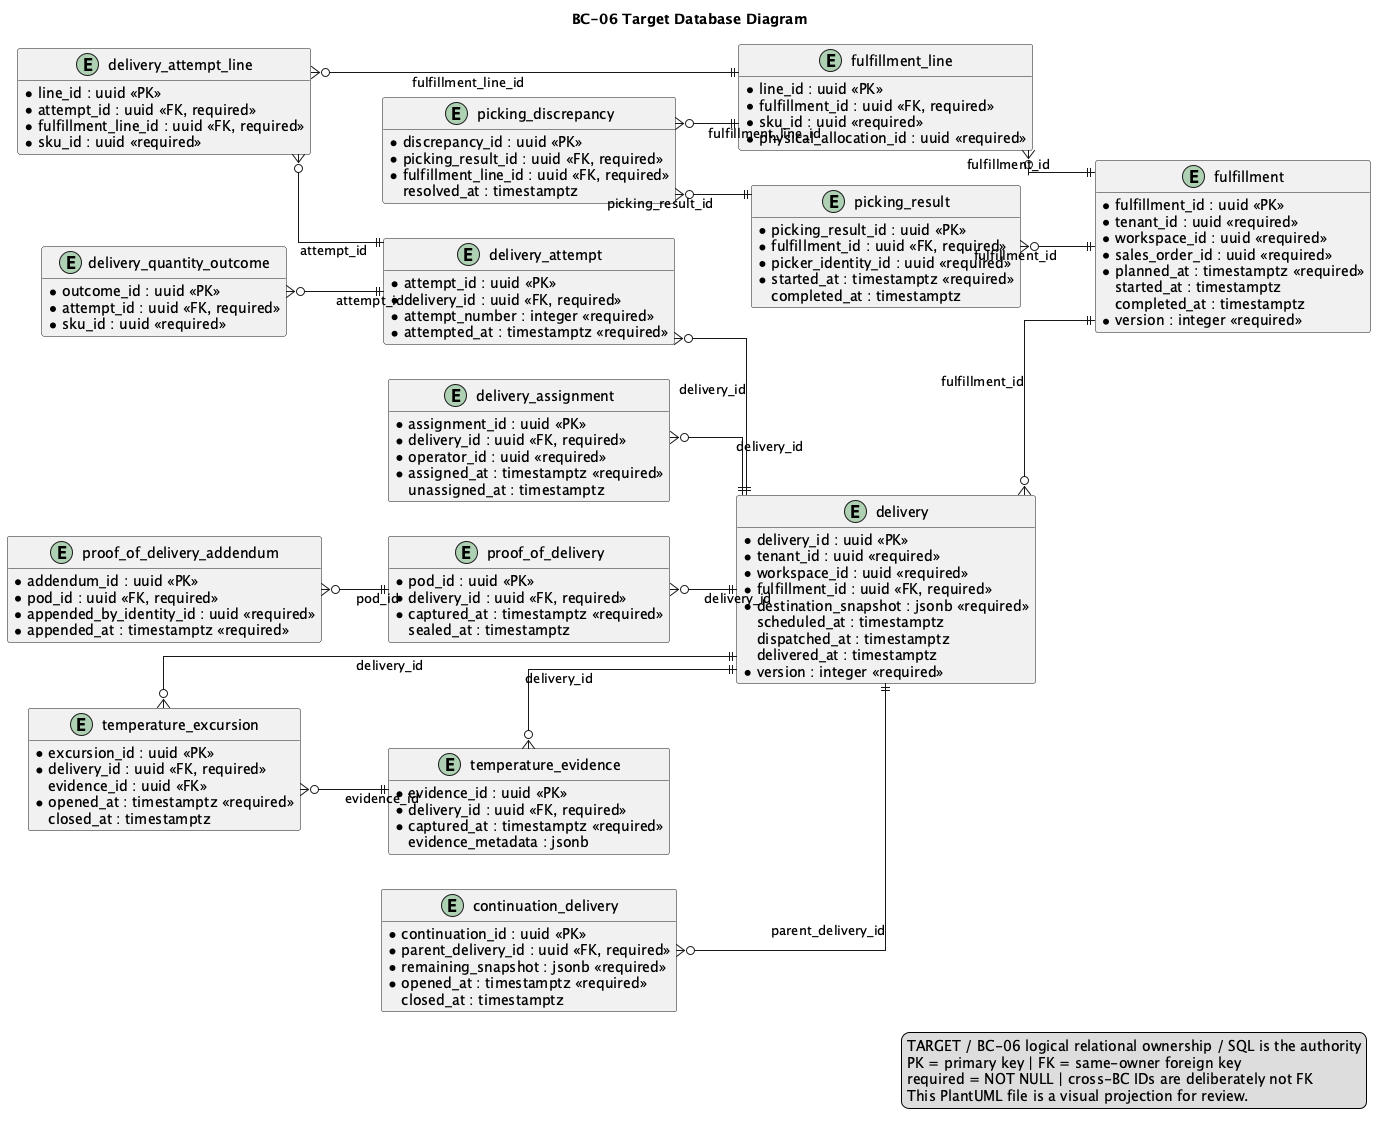

The diagram above was rendered by PlantUML. Its source (embedded in the PNG):
@startuml
title BC-06 Target Database Diagram
left to right direction
hide methods
skinparam shadowing false
skinparam linetype ortho
skinparam entity {
  BackgroundColor #F8FAFC
  BorderColor #334155
  FontColor #0F172A
}

entity "fulfillment" as t_fulfillment {
  * fulfillment_id : uuid <<PK>>
  * tenant_id : uuid <<required>>
  * workspace_id : uuid <<required>>
  * sales_order_id : uuid <<required>>
  * status : varchar(32) <<required>>
  * planned_at : timestamptz <<required>>
    started_at : timestamptz
    completed_at : timestamptz
  * version : integer <<required>>
}

entity "fulfillment_line" as t_fulfillment_line {
  * line_id : uuid <<PK>>
  * fulfillment_id : uuid <<FK, required>>
  * sku_id : uuid <<required>>
  * physical_allocation_id : uuid <<required>>
  * planned_quantity : numeric(19,6) <<required>>
  * picked_quantity : numeric(19,6) <<required>>
}

entity "picking_result" as t_picking_result {
  * picking_result_id : uuid <<PK>>
  * fulfillment_id : uuid <<FK, required>>
  * status : varchar(32) <<required>>
  * picker_identity_id : uuid <<required>>
  * started_at : timestamptz <<required>>
    completed_at : timestamptz
}

entity "picking_discrepancy" as t_picking_discrepancy {
  * discrepancy_id : uuid <<PK>>
  * picking_result_id : uuid <<FK, required>>
  * fulfillment_line_id : uuid <<FK, required>>
  * kind : varchar(32) <<required>>
  * quantity : numeric(19,6) <<required>>
    resolution : varchar(500)
    resolved_at : timestamptz
}

entity "delivery" as t_delivery {
  * delivery_id : uuid <<PK>>
  * tenant_id : uuid <<required>>
  * workspace_id : uuid <<required>>
  * fulfillment_id : uuid <<FK, required>>
  * status : varchar(32) <<required>>
  * destination_snapshot : jsonb <<required>>
    scheduled_at : timestamptz
    dispatched_at : timestamptz
    delivered_at : timestamptz
  * version : integer <<required>>
}

entity "delivery_assignment" as t_delivery_assignment {
  * assignment_id : uuid <<PK>>
  * delivery_id : uuid <<FK, required>>
  * operator_id : uuid <<required>>
    vehicle_reference : varchar(120)
  * assigned_at : timestamptz <<required>>
    unassigned_at : timestamptz
}

entity "delivery_attempt" as t_delivery_attempt {
  * attempt_id : uuid <<PK>>
  * delivery_id : uuid <<FK, required>>
  * attempt_number : integer <<required>>
  * outcome : varchar(32) <<required>>
  * attempted_at : timestamptz <<required>>
    notes : varchar(1000)
}

entity "delivery_attempt_line" as t_delivery_attempt_line {
  * line_id : uuid <<PK>>
  * attempt_id : uuid <<FK, required>>
  * fulfillment_line_id : uuid <<FK, required>>
  * sku_id : uuid <<required>>
  * attempted_quantity : numeric(19,6) <<required>>
  * received_quantity : numeric(19,6) <<required>>
}

entity "delivery_quantity_outcome" as t_delivery_quantity_outcome {
  * outcome_id : uuid <<PK>>
  * attempt_id : uuid <<FK, required>>
  * sku_id : uuid <<required>>
  * fulfilled_quantity : numeric(19,6) <<required>>
  * short_quantity : numeric(19,6) <<required>>
    reason : varchar(500)
}

entity "proof_of_delivery" as t_proof_of_delivery {
  * pod_id : uuid <<PK>>
  * delivery_id : uuid <<FK, required>>
  * status : varchar(32) <<required>>
    recipient_name : varchar(200)
    signature_object_key : varchar(500)
  * captured_at : timestamptz <<required>>
    sealed_at : timestamptz
}

entity "proof_of_delivery_addendum" as t_proof_of_delivery_addendum {
  * addendum_id : uuid <<PK>>
  * pod_id : uuid <<FK, required>>
  * reason : varchar(500) <<required>>
    evidence_object_key : varchar(500)
  * appended_by_identity_id : uuid <<required>>
  * appended_at : timestamptz <<required>>
}

entity "temperature_evidence" as t_temperature_evidence {
  * evidence_id : uuid <<PK>>
  * delivery_id : uuid <<FK, required>>
  * captured_at : timestamptz <<required>>
  * temperature_celsius : numeric(8,3) <<required>>
  * source : varchar(80) <<required>>
    evidence_metadata : jsonb
}

entity "temperature_excursion" as t_temperature_excursion {
  * excursion_id : uuid <<PK>>
  * delivery_id : uuid <<FK, required>>
    evidence_id : uuid <<FK>>
  * status : varchar(32) <<required>>
  * reason : varchar(500) <<required>>
  * opened_at : timestamptz <<required>>
    closed_at : timestamptz
}

entity "continuation_delivery" as t_continuation_delivery {
  * continuation_id : uuid <<PK>>
  * parent_delivery_id : uuid <<FK, required>>
  * status : varchar(32) <<required>>
  * remaining_snapshot : jsonb <<required>>
  * opened_at : timestamptz <<required>>
    closed_at : timestamptz
}

t_fulfillment_line }o--|| t_fulfillment : fulfillment_id
t_picking_result }o--|| t_fulfillment : fulfillment_id
t_picking_discrepancy }o--|| t_picking_result : picking_result_id
t_picking_discrepancy }o--|| t_fulfillment_line : fulfillment_line_id
t_delivery }o--|| t_fulfillment : fulfillment_id
t_delivery_assignment }o--|| t_delivery : delivery_id
t_delivery_attempt }o--|| t_delivery : delivery_id
t_delivery_attempt_line }o--|| t_delivery_attempt : attempt_id
t_delivery_attempt_line }o--|| t_fulfillment_line : fulfillment_line_id
t_delivery_quantity_outcome }o--|| t_delivery_attempt : attempt_id
t_proof_of_delivery }o--|| t_delivery : delivery_id
t_proof_of_delivery_addendum }o--|| t_proof_of_delivery : pod_id
t_temperature_evidence }o--|| t_delivery : delivery_id
t_temperature_excursion }o--|| t_delivery : delivery_id
t_temperature_excursion }o--|| t_temperature_evidence : evidence_id
t_continuation_delivery }o--|| t_delivery : parent_delivery_id

legend right
TARGET / BC-06 logical relational ownership / SQL is the authority
PK = primary key | FK = same-owner foreign key
required = NOT NULL | cross-BC IDs are deliberately not FK
This PlantUML file is a visual projection for review.
endlegend
@enduml